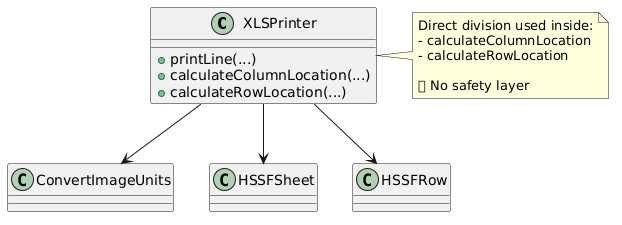

The diagram above was rendered by PlantUML. Its source (embedded in the PNG):
@startuml
class XLSPrinter {
    + printLine(...)
    + calculateColumnLocation(...)
    + calculateRowLocation(...)
}

class ConvertImageUnits

class HSSFSheet
class HSSFRow

XLSPrinter --> HSSFSheet
XLSPrinter --> HSSFRow
XLSPrinter --> ConvertImageUnits

note right of XLSPrinter
Direct division used inside:
- calculateColumnLocation
- calculateRowLocation

❌ No safety layer
end note
@enduml